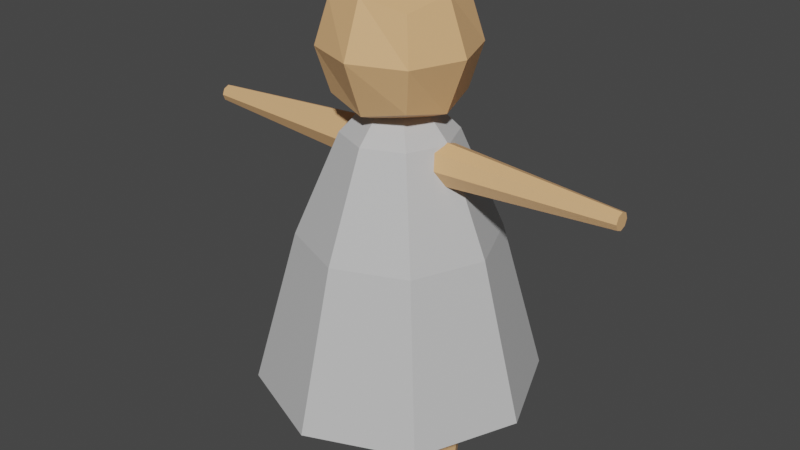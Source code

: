 # Source: CloakPerson.blend  (saved by Blender 2.91.10; exported with 4.5.12 LTS)
import bpy
from mathutils import Matrix  # noqa: F401  (used for matrix-valued properties, if any)

bpy.ops.wm.read_factory_settings(use_empty=True)
scene = bpy.context.scene
scene.name = 'Scene'

# ---- collections
col_collection = bpy.data.collections.new('Collection'); scene.collection.children.link(col_collection)

# ---- materials (node trees are filled in below, after node groups)
mat_m_head = bpy.data.materials.new('m_head')
mat_m_head.use_transparent_shadow = False
mat_m_torso = bpy.data.materials.new('m_torso')
mat_m_torso.use_transparent_shadow = False
mat_m_left_leg = bpy.data.materials.new('m_left_leg')
mat_m_left_leg.use_transparent_shadow = False
mat_m_right_leg = bpy.data.materials.new('m_right_leg')
mat_m_right_leg.use_transparent_shadow = False
mat_m_left_arm = bpy.data.materials.new('m_left_arm')
mat_m_left_arm.use_transparent_shadow = False
mat_m_right_arm = bpy.data.materials.new('m_right_arm')
mat_m_right_arm.use_transparent_shadow = False

# ---- material node trees
mat_m_head.use_nodes = True; mat_m_head.node_tree.nodes.clear()
_N = mat_m_head.node_tree.nodes; _L = mat_m_head.node_tree.links
n0 = _N.new('ShaderNodeBsdfPrincipled'); n0.name = 'Principled BSDF'; n0.location = (10, 300)
n0.distribution = 'GGX'
n0.subsurface_method = 'BURLEY'
n0.inputs[0].default_value = (0.8, 0.4563, 0.2141, 1.0)
n0.inputs[3].default_value = 1.45
n0.inputs[27].default_value = (0.0, 0.0, 0.0, 1.0)
n0.inputs[28].default_value = 1.0
n1 = _N.new('ShaderNodeOutputMaterial'); n1.name = 'Material Output'; n1.location = (300, 300)
_L.new(n0.outputs[0], n1.inputs[0])
n1.is_active_output = True
mat_m_torso.use_nodes = True; mat_m_torso.node_tree.nodes.clear()
_N = mat_m_torso.node_tree.nodes; _L = mat_m_torso.node_tree.links
n0 = _N.new('ShaderNodeBsdfPrincipled'); n0.name = 'Principled BSDF'; n0.location = (10, 300)
n0.distribution = 'GGX'
n0.subsurface_method = 'BURLEY'
n0.inputs[0].default_value = (0.5705, 0.5705, 0.5705, 1.0)
n0.inputs[3].default_value = 1.45
n0.inputs[27].default_value = (0.0, 0.0, 0.0, 1.0)
n0.inputs[28].default_value = 1.0
n1 = _N.new('ShaderNodeOutputMaterial'); n1.name = 'Material Output'; n1.location = (300, 300)
_L.new(n0.outputs[0], n1.inputs[0])
n1.is_active_output = True
mat_m_left_leg.use_nodes = True; mat_m_left_leg.node_tree.nodes.clear()
_N = mat_m_left_leg.node_tree.nodes; _L = mat_m_left_leg.node_tree.links
n0 = _N.new('ShaderNodeBsdfPrincipled'); n0.name = 'Principled BSDF'; n0.location = (10, 300)
n0.distribution = 'GGX'
n0.subsurface_method = 'BURLEY'
n0.inputs[0].default_value = (0.7991, 0.4564, 0.2159, 1.0)
n0.inputs[3].default_value = 1.45
n0.inputs[27].default_value = (0.0, 0.0, 0.0, 1.0)
n0.inputs[28].default_value = 1.0
n1 = _N.new('ShaderNodeOutputMaterial'); n1.name = 'Material Output'; n1.location = (300, 300)
_L.new(n0.outputs[0], n1.inputs[0])
n1.is_active_output = True
mat_m_right_leg.use_nodes = True; mat_m_right_leg.node_tree.nodes.clear()
_N = mat_m_right_leg.node_tree.nodes; _L = mat_m_right_leg.node_tree.links
n0 = _N.new('ShaderNodeBsdfPrincipled'); n0.name = 'Principled BSDF'; n0.location = (10, 300)
n0.distribution = 'GGX'
n0.subsurface_method = 'BURLEY'
n0.inputs[0].default_value = (0.7991, 0.4564, 0.2159, 1.0)
n0.inputs[3].default_value = 1.45
n0.inputs[27].default_value = (0.0, 0.0, 0.0, 1.0)
n0.inputs[28].default_value = 1.0
n1 = _N.new('ShaderNodeOutputMaterial'); n1.name = 'Material Output'; n1.location = (300, 300)
_L.new(n0.outputs[0], n1.inputs[0])
n1.is_active_output = True
mat_m_left_arm.use_nodes = True; mat_m_left_arm.node_tree.nodes.clear()
_N = mat_m_left_arm.node_tree.nodes; _L = mat_m_left_arm.node_tree.links
n0 = _N.new('ShaderNodeBsdfPrincipled'); n0.name = 'Principled BSDF'; n0.location = (10, 300)
n0.distribution = 'GGX'
n0.subsurface_method = 'BURLEY'
n0.inputs[0].default_value = (0.7991, 0.4564, 0.2159, 1.0)
n0.inputs[3].default_value = 1.45
n0.inputs[27].default_value = (0.0, 0.0, 0.0, 1.0)
n0.inputs[28].default_value = 1.0
n1 = _N.new('ShaderNodeOutputMaterial'); n1.name = 'Material Output'; n1.location = (300, 300)
_L.new(n0.outputs[0], n1.inputs[0])
n1.is_active_output = True
mat_m_right_arm.use_nodes = True; mat_m_right_arm.node_tree.nodes.clear()
_N = mat_m_right_arm.node_tree.nodes; _L = mat_m_right_arm.node_tree.links
n0 = _N.new('ShaderNodeBsdfPrincipled'); n0.name = 'Principled BSDF'; n0.location = (10, 300)
n0.distribution = 'GGX'
n0.subsurface_method = 'BURLEY'
n0.inputs[0].default_value = (0.7991, 0.4564, 0.2159, 1.0)
n0.inputs[3].default_value = 1.45
n0.inputs[27].default_value = (0.0, 0.0, 0.0, 1.0)
n0.inputs[28].default_value = 1.0
n1 = _N.new('ShaderNodeOutputMaterial'); n1.name = 'Material Output'; n1.location = (300, 300)
_L.new(n0.outputs[0], n1.inputs[0])
n1.is_active_output = True

# ---- world
world_world = bpy.data.worlds.new('World'); scene.world = world_world
world_world.use_nodes = True; world_world.node_tree.nodes.clear()
_N = world_world.node_tree.nodes; _L = world_world.node_tree.links
n0 = _N.new('ShaderNodeOutputWorld'); n0.name = 'World Output'; n0.location = (300, 300)
n1 = _N.new('ShaderNodeBackground'); n1.name = 'Background'; n1.location = (10, 300)
n1.inputs[0].default_value = (0.05088, 0.05088, 0.05088, 1.0)
_L.new(n1.outputs[0], n0.inputs[0])
n0.is_active_output = True
world_world.color = (0.05088, 0.05088, 0.05088)
world_world.use_sun_shadow = False
world_world.sun_shadow_jitter_overblur = 0.0

# ---- meshes
me_cube = bpy.data.meshes.new('Cube')
me_cube.from_pydata([(-0.03125, -0.03125, 0.1116), (-0.03125, -0.03125, 0.1741), (-0.03125, 0.03125, 0.1116), (-0.03125, 0.03125, 0.1741), (0.03125, -0.03125, 0.1116), (0.03125, -0.03125, 0.1741), (0.03125, 0.03125, 0.1116), (0.03125, 0.03125, 0.1741), (-0.0381, -1.164e-10, 0.1048), (-0.0381, -0.0381, 0.1429), (-0.0381, -5.821e-10, 0.181), (-0.0381, 0.0381, 0.1429), (9.895e-10, 0.0381, 0.1048), (-3.492e-10, 0.0381, 0.181), (0.0381, 0.0381, 0.1429), (0.0381, -1.048e-09, 0.1048), (0.0381, -3.492e-10, 0.181), (0.0381, -0.0381, 0.1429), (-7.567e-10, -0.0381, 0.1048), (-5.821e-11, -0.0381, 0.181), (-0.05247, -9.313e-10, 0.1429), (5.821e-10, 0.05247, 0.1429), (0.05247, -9.313e-10, 0.1429), (-5.821e-10, -0.05247, 0.1429), (0.0, -4.657e-10, 0.09039), (-5.821e-11, -1.048e-09, 0.1953), (9.49e-10, 0.08005, -0.04659), (-2.936e-10, 0.0218, 0.1032), (0.0566, 0.0566, -0.04659), (0.01541, 0.01541, 0.1032), (0.08005, -4.075e-09, -0.04659), (0.0218, -1.513e-09, 0.1032), (0.0566, -0.0566, -0.04659), (0.01541, -0.01541, 0.1032), (-6.201e-09, -0.08005, -0.04659), (-2.323e-09, -0.0218, 0.1032), (-0.0566, -0.0566, -0.04659), (-0.01541, -0.01541, 0.1032), (-0.08005, 1.513e-09, -0.04659), (-0.0218, 5.821e-10, 0.1032), (-0.0566, 0.0566, -0.04659), (-0.01541, 0.01541, 0.1032), (0.02828, 0.02828, 0.08451), (0.0, 0.04, 0.08451), (0.04, -1.746e-09, 0.08451), (0.02828, -0.02828, 0.08451), (-3.497e-09, -0.04, 0.08451), (-0.02828, -0.02828, 0.08451), (-0.04, 4.657e-10, 0.08451), (-0.02828, 0.02828, 0.08451), (0.0, 0.1025, -0.102), (0.07248, 0.07248, -0.102), (0.1025, -4.54e-09, -0.102), (0.07248, -0.07248, -0.102), (-8.961e-09, -0.1025, -0.102), (-0.07248, -0.07248, -0.102), (-0.1025, 1.164e-09, -0.102), (-0.07248, 0.07248, -0.102), (0.0, 0.07125, 0.01179), (0.05038, 0.05038, 0.01179), (0.07125, -3.143e-09, 0.01179), (0.05038, -0.05038, 0.01179), (-6.229e-09, -0.07125, 0.01179), (-0.05038, -0.05038, 0.01179), (-0.07125, 8.149e-10, 0.01179), (-0.05038, 0.05038, 0.01179), (0.04107, -0.02078, -0.04006), (0.04107, -0.008109, -0.1788), (0.05577, -0.01469, -0.04006), (0.04681, -0.005734, -0.1788), (0.06185, -9.534e-09, -0.04006), (0.04918, 1.086e-08, -0.1788), (0.05577, 0.01469, -0.04006), (0.04681, 0.005734, -0.1788), (0.04107, 0.02078, -0.04006), (0.04107, 0.008109, -0.1788), (0.02638, 0.01469, -0.04006), (0.03534, 0.005734, -0.1788), (0.0203, -1.067e-08, -0.04006), (0.03297, 1.029e-08, -0.1788), (0.02638, -0.01469, -0.04006), (0.03534, -0.005734, -0.1788), (0.04107, -0.01444, -0.1095), (0.05129, -0.01021, -0.1095), (0.05552, 7.552e-10, -0.1095), (0.05129, 0.01021, -0.1095), (0.04107, 0.01444, -0.1095), (0.03086, 0.01021, -0.1095), (0.02663, -1.263e-15, -0.1095), (0.03086, -0.01021, -0.1095), (-0.04107, -0.02078, -0.04006), (-0.04107, -0.008109, -0.1788), (-0.05577, -0.01469, -0.04006), (-0.04681, -0.005734, -0.1788), (-0.06185, -9.534e-09, -0.04006), (-0.04918, 1.086e-08, -0.1788), (-0.05577, 0.01469, -0.04006), (-0.04681, 0.005734, -0.1788), (-0.04107, 0.02078, -0.04006), (-0.04107, 0.008109, -0.1788), (-0.02638, 0.01469, -0.04006), (-0.03534, 0.005734, -0.1788), (-0.0203, -1.067e-08, -0.04006), (-0.03297, 1.029e-08, -0.1788), (-0.02638, -0.01469, -0.04006), (-0.03534, -0.005734, -0.1788), (-0.04107, -0.01444, -0.1095), (-0.05129, -0.01021, -0.1095), (-0.05552, 7.552e-10, -0.1095), (-0.05129, 0.01021, -0.1095), (-0.04107, 0.01444, -0.1095), (-0.03086, 0.01021, -0.1095), (-0.02663, -1.263e-15, -0.1095), (-0.03086, -0.01021, -0.1095), (0.03127, 0.01544, 0.07089), (0.165, 0.006024, 0.07089), (0.03127, 0.01091, 0.05997), (0.165, 0.00426, 0.06663), (0.03127, 1.536e-08, 0.05545), (0.165, 1.593e-08, 0.06486), (0.03127, -0.01091, 0.05997), (0.165, -0.004259, 0.06663), (0.03127, -0.01544, 0.07089), (0.165, -0.006024, 0.07089), (0.03127, -0.01091, 0.0818), (0.165, -0.004259, 0.07515), (0.03127, 1.621e-08, 0.08632), (0.165, 1.607e-08, 0.07691), (0.03127, 0.01091, 0.0818), (0.165, 0.004259, 0.07515), (0.09813, 0.01073, 0.07089), (0.09813, 0.007587, 0.0633), (0.09813, 1.55e-08, 0.06016), (0.09813, -0.007587, 0.0633), (0.09813, -0.01073, 0.07089), (0.09813, -0.007587, 0.07847), (0.09813, 1.621e-08, 0.08162), (0.09813, 0.007587, 0.07847), (-0.03127, 0.01544, 0.07089), (-0.165, 0.006024, 0.07089), (-0.03127, 0.01091, 0.05997), (-0.165, 0.00426, 0.06663), (-0.03127, 9.519e-09, 0.05545), (-0.165, 2.177e-08, 0.06486), (-0.03127, -0.01091, 0.05997), (-0.165, -0.004259, 0.06663), (-0.03127, -0.01544, 0.07089), (-0.165, -0.006024, 0.07089), (-0.03127, -0.01091, 0.0818), (-0.165, -0.004259, 0.07515), (-0.03127, 1.036e-08, 0.08632), (-0.165, 2.191e-08, 0.07691), (-0.03127, 0.01091, 0.0818), (-0.165, 0.00426, 0.07515), (-0.09813, 0.01073, 0.07089), (-0.09813, 0.007587, 0.0633), (-0.09813, 1.55e-08, 0.06016), (-0.09813, -0.007587, 0.0633), (-0.09813, -0.01073, 0.07089), (-0.09813, -0.007587, 0.07847), (-0.09813, 1.621e-08, 0.08162), (-0.09813, 0.007587, 0.07847)], [], [(0, 9, 20, 8), (9, 1, 10, 20), (20, 10, 3, 11), (8, 20, 11, 2), (2, 11, 21, 12), (11, 3, 13, 21), (21, 13, 7, 14), (12, 21, 14, 6), (6, 14, 22, 15), (14, 7, 16, 22), (22, 16, 5, 17), (15, 22, 17, 4), (4, 17, 23, 18), (17, 5, 19, 23), (23, 19, 1, 9), (18, 23, 9, 0), (2, 12, 24, 8), (12, 6, 15, 24), (24, 15, 4, 18), (8, 24, 18, 0), (7, 13, 25, 16), (13, 3, 10, 25), (25, 10, 1, 19), (16, 25, 19, 5), (58, 43, 42, 59), (59, 42, 44, 60), (60, 44, 45, 61), (61, 45, 46, 62), (62, 46, 47, 63), (63, 47, 48, 64), (29, 27, 41, 39, 37, 35, 33, 31), (64, 48, 49, 65), (65, 49, 43, 58), (26, 28, 30, 32, 34, 36, 38, 40), (27, 29, 42, 43), (29, 31, 44, 42), (31, 33, 45, 44), (33, 35, 46, 45), (35, 37, 47, 46), (37, 39, 48, 47), (39, 41, 49, 48), (41, 27, 43, 49), (28, 26, 50, 51), (30, 28, 51, 52), (32, 30, 52, 53), (34, 32, 53, 54), (36, 34, 54, 55), (38, 36, 55, 56), (40, 38, 56, 57), (26, 40, 57, 50), (57, 65, 58, 50), (56, 64, 65, 57), (55, 63, 64, 56), (54, 62, 63, 55), (53, 61, 62, 54), (52, 60, 61, 53), (51, 59, 60, 52), (50, 58, 59, 51), (82, 67, 69, 83), (83, 69, 71, 84), (84, 71, 73, 85), (85, 73, 75, 86), (86, 75, 77, 87), (87, 77, 79, 88), (69, 67, 81, 79, 77, 75, 73, 71), (88, 79, 81, 89), (89, 81, 67, 82), (80, 89, 82, 66), (78, 88, 89, 80), (76, 87, 88, 78), (74, 86, 87, 76), (72, 85, 86, 74), (70, 84, 85, 72), (68, 83, 84, 70), (66, 82, 83, 68), (106, 107, 93, 91), (107, 108, 95, 93), (108, 109, 97, 95), (109, 110, 99, 97), (110, 111, 101, 99), (111, 112, 103, 101), (93, 95, 97, 99, 101, 103, 105, 91), (112, 113, 105, 103), (113, 106, 91, 105), (104, 90, 106, 113), (102, 104, 113, 112), (100, 102, 112, 111), (98, 100, 111, 110), (96, 98, 110, 109), (94, 96, 109, 108), (92, 94, 108, 107), (90, 92, 107, 106), (130, 115, 117, 131), (131, 117, 119, 132), (132, 119, 121, 133), (133, 121, 123, 134), (134, 123, 125, 135), (135, 125, 127, 136), (117, 115, 129, 127, 125, 123, 121, 119), (136, 127, 129, 137), (137, 129, 115, 130), (114, 116, 118, 120, 122, 124, 126, 128), (128, 137, 130, 114), (126, 136, 137, 128), (124, 135, 136, 126), (122, 134, 135, 124), (120, 133, 134, 122), (118, 132, 133, 120), (116, 131, 132, 118), (114, 130, 131, 116), (154, 155, 141, 139), (155, 156, 143, 141), (156, 157, 145, 143), (157, 158, 147, 145), (158, 159, 149, 147), (159, 160, 151, 149), (141, 143, 145, 147, 149, 151, 153, 139), (160, 161, 153, 151), (161, 154, 139, 153), (138, 140, 142, 144, 146, 148, 150, 152), (152, 138, 154, 161), (150, 152, 161, 160), (148, 150, 160, 159), (146, 148, 159, 158), (144, 146, 158, 157), (142, 144, 157, 156), (140, 142, 156, 155), (138, 140, 155, 154)])
me_cube.polygons.foreach_set('material_index', [0, 0, 0, 0, 0, 0, 0, 0, 0, 0, 0, 0, 0, 0, 0, 0, 0, 0, 0, 0, 0, 0, 0, 0, 1, 1, 1, 1, 1, 1, 1, 1, 1, 1, 1, 1, 1, 1, 1, 1, 1, 1, 1, 1, 1, 1, 1, 1, 1, 1, 1, 1, 1, 1, 1, 1, 1, 1, 2, 2, 2, 2, 2, 2, 2, 2, 2, 2, 2, 2, 2, 2, 2, 2, 2, 3, 3, 3, 3, 3, 3, 3, 3, 3, 3, 3, 3, 3, 3, 3, 3, 3, 4, 4, 4, 4, 4, 4, 4, 4, 4, 4, 4, 4, 4, 4, 4, 4, 4, 4, 5, 5, 5, 5, 5, 5, 5, 5, 5, 5, 5, 5, 5, 5, 5, 5, 5, 5])
_uv = me_cube.uv_layers.new(name='UVMap')
_uv.uv.foreach_set('vector', [0.375, 0.0, 0.5, 0.0, 0.5, 0.125, 0.375, 0.125, 0.5, 0.0, 0.625, 0.0, 0.625, 0.125, 0.5, 0.125, 0.5, 0.125, 0.625, 0.125, 0.625, 0.25, 0.5, 0.25, 0.375, 0.125, 0.5, 0.125, 0.5, 0.25, 0.375, 0.25, 0.375, 0.25, 0.5, 0.25, 0.5, 0.3733, 0.3698, 0.3698, 0.5, 0.25, 0.625, 0.25, 0.6302, 0.3698, 0.5, 0.3733, 0.5, 0.3733, 0.6302, 0.3698, 0.6667, 0.4583, 0.5, 0.4931, 0.3698, 0.3698, 0.5, 0.3733, 0.5, 0.4931, 0.3333, 0.4583, 0.3333, 0.4583, 0.5, 0.4931, 0.5, 0.625, 0.3681, 0.625, 0.5, 0.4931, 0.6667, 0.4583, 0.6319, 0.625, 0.5, 0.625, 0.5, 0.625, 0.6319, 0.625, 0.6667, 0.7917, 0.5, 0.7569, 0.3681, 0.625, 0.5, 0.625, 0.5, 0.7569, 0.3333, 0.7917, 0.3333, 0.7917, 0.5, 0.7569, 0.5, 0.8767, 0.3698, 0.8802, 0.5, 0.7569, 0.6667, 0.7917, 0.6302, 0.8802, 0.5, 0.8767, 0.5, 0.8767, 0.6302, 0.8802, 0.625, 1.0, 0.5, 1.0, 0.3698, 0.8802, 0.5, 0.8767, 0.5, 1.0, 0.375, 1.0, 0.125, 0.5, 0.2448, 0.4948, 0.2483, 0.625, 0.125, 0.625, 0.2448, 0.4948, 0.3333, 0.4583, 0.3681, 0.625, 0.2483, 0.625, 0.2483, 0.625, 0.3681, 0.625, 0.3333, 0.7917, 0.2448, 0.7552, 0.125, 0.625, 0.2483, 0.625, 0.2448, 0.7552, 0.125, 0.75, 0.6667, 0.4583, 0.7552, 0.4948, 0.7517, 0.625, 0.6319, 0.625, 0.7552, 0.4948, 0.875, 0.5, 0.875, 0.625, 0.7517, 0.625, 0.7517, 0.625, 0.875, 0.625, 0.875, 0.75, 0.7552, 0.7552, 0.6319, 0.625, 0.7517, 0.625, 0.7552, 0.7552, 0.6667, 0.7917, 1.0, 0.75, 1.0, 1.0, 0.875, 1.0, 0.875, 0.75, 0.875, 0.75, 0.875, 1.0, 0.75, 1.0, 0.75, 0.75, 0.75, 0.75, 0.75, 1.0, 0.625, 1.0, 0.625, 0.75, 0.625, 0.75, 0.625, 1.0, 0.5, 1.0, 0.5, 0.75, 0.5, 0.75, 0.5, 1.0, 0.375, 1.0, 0.375, 0.75, 0.375, 0.75, 0.375, 1.0, 0.25, 1.0, 0.25, 0.75, 0.3425, 0.3425, 0.25, 0.3808, 0.1575, 0.3425, 0.1192, 0.25, 0.1575, 0.1575, 0.25, 0.1192, 0.3425, 0.1575, 0.3808, 0.25, 0.25, 0.75, 0.25, 1.0, 0.125, 1.0, 0.125, 0.75, 0.125, 0.75, 0.125, 1.0, 0.0, 1.0, 0.0, 0.75, 0.75, 0.4374, 0.8825, 0.3825, 0.9374, 0.25, 0.8825, 0.1175, 0.75, 0.06256, 0.6175, 0.1175, 0.5626, 0.25, 0.6175, 0.3825, 0.25, 0.3808, 0.3425, 0.3425, 0.4197, 0.4197, 0.25, 0.49, 0.3425, 0.3425, 0.3808, 0.25, 0.49, 0.25, 0.4197, 0.4197, 0.3808, 0.25, 0.3425, 0.1575, 0.4197, 0.08029, 0.49, 0.25, 0.3425, 0.1575, 0.25, 0.1192, 0.25, 0.01, 0.4197, 0.08029, 0.25, 0.1192, 0.1575, 0.1575, 0.08029, 0.08029, 0.25, 0.01, 0.1575, 0.1575, 0.1192, 0.25, 0.01, 0.25, 0.08029, 0.08029, 0.1192, 0.25, 0.1575, 0.3425, 0.08029, 0.4197, 0.01, 0.25, 0.1575, 0.3425, 0.25, 0.3808, 0.25, 0.49, 0.08029, 0.4197, 0.8825, 0.3825, 0.75, 0.4374, 0.75, 0.49, 0.9197, 0.4197, 0.9374, 0.25, 0.8825, 0.3825, 0.9197, 0.4197, 0.99, 0.25, 0.8825, 0.1175, 0.9374, 0.25, 0.99, 0.25, 0.9197, 0.08029, 0.75, 0.06256, 0.8825, 0.1175, 0.9197, 0.08029, 0.75, 0.01, 0.6175, 0.1175, 0.75, 0.06256, 0.75, 0.01, 0.5803, 0.08029, 0.5626, 0.25, 0.6175, 0.1175, 0.5803, 0.08029, 0.51, 0.25, 0.6175, 0.3825, 0.5626, 0.25, 0.51, 0.25, 0.5803, 0.4197, 0.75, 0.4374, 0.6175, 0.3825, 0.5803, 0.4197, 0.75, 0.49, 0.125, 0.5, 0.125, 0.75, 0.0, 0.75, 0.0, 0.5, 0.25, 0.5, 0.25, 0.75, 0.125, 0.75, 0.125, 0.5, 0.375, 0.5, 0.375, 0.75, 0.25, 0.75, 0.25, 0.5, 0.5, 0.5, 0.5, 0.75, 0.375, 0.75, 0.375, 0.5, 0.625, 0.5, 0.625, 0.75, 0.5, 0.75, 0.5, 0.5, 0.75, 0.5, 0.75, 0.75, 0.625, 0.75, 0.625, 0.5, 0.875, 0.5, 0.875, 0.75, 0.75, 0.75, 0.75, 0.5, 1.0, 0.5, 1.0, 0.75, 0.875, 0.75, 0.875, 0.5, 1.0, 0.75, 1.0, 1.0, 0.875, 1.0, 0.875, 0.75, 0.875, 0.75, 0.875, 1.0, 0.75, 1.0, 0.75, 0.75, 0.75, 0.75, 0.75, 1.0, 0.625, 1.0, 0.625, 0.75, 0.625, 0.75, 0.625, 1.0, 0.5, 1.0, 0.5, 0.75, 0.5, 0.75, 0.5, 1.0, 0.375, 1.0, 0.375, 0.75, 0.375, 0.75, 0.375, 1.0, 0.25, 1.0, 0.25, 0.75, 0.4197, 0.4197, 0.25, 0.49, 0.08029, 0.4197, 0.01, 0.25, 0.08029, 0.08029, 0.25, 0.01, 0.4197, 0.08029, 0.49, 0.25, 0.25, 0.75, 0.25, 1.0, 0.125, 1.0, 0.125, 0.75, 0.125, 0.75, 0.125, 1.0, 0.0, 1.0, 0.0, 0.75, 0.125, 0.5, 0.125, 0.75, 0.0, 0.75, 0.0, 0.5, 0.25, 0.5, 0.25, 0.75, 0.125, 0.75, 0.125, 0.5, 0.375, 0.5, 0.375, 0.75, 0.25, 0.75, 0.25, 0.5, 0.5, 0.5, 0.5, 0.75, 0.375, 0.75, 0.375, 0.5, 0.625, 0.5, 0.625, 0.75, 0.5, 0.75, 0.5, 0.5, 0.75, 0.5, 0.75, 0.75, 0.625, 0.75, 0.625, 0.5, 0.875, 0.5, 0.875, 0.75, 0.75, 0.75, 0.75, 0.5, 1.0, 0.5, 1.0, 0.75, 0.875, 0.75, 0.875, 0.5, 1.0, 0.75, 0.875, 0.75, 0.875, 1.0, 1.0, 1.0, 0.875, 0.75, 0.75, 0.75, 0.75, 1.0, 0.875, 1.0, 0.75, 0.75, 0.625, 0.75, 0.625, 1.0, 0.75, 1.0, 0.625, 0.75, 0.5, 0.75, 0.5, 1.0, 0.625, 1.0, 0.5, 0.75, 0.375, 0.75, 0.375, 1.0, 0.5, 1.0, 0.375, 0.75, 0.25, 0.75, 0.25, 1.0, 0.375, 1.0, 0.4197, 0.4197, 0.49, 0.25, 0.4197, 0.08029, 0.25, 0.01, 0.08029, 0.08029, 0.01, 0.25, 0.08029, 0.4197, 0.25, 0.49, 0.25, 0.75, 0.125, 0.75, 0.125, 1.0, 0.25, 1.0, 0.125, 0.75, 0.0, 0.75, 0.0, 1.0, 0.125, 1.0, 0.125, 0.5, 0.0, 0.5, 0.0, 0.75, 0.125, 0.75, 0.25, 0.5, 0.125, 0.5, 0.125, 0.75, 0.25, 0.75, 0.375, 0.5, 0.25, 0.5, 0.25, 0.75, 0.375, 0.75, 0.5, 0.5, 0.375, 0.5, 0.375, 0.75, 0.5, 0.75, 0.625, 0.5, 0.5, 0.5, 0.5, 0.75, 0.625, 0.75, 0.75, 0.5, 0.625, 0.5, 0.625, 0.75, 0.75, 0.75, 0.875, 0.5, 0.75, 0.5, 0.75, 0.75, 0.875, 0.75, 1.0, 0.5, 0.875, 0.5, 0.875, 0.75, 1.0, 0.75, 1.0, 0.75, 1.0, 1.0, 0.875, 1.0, 0.875, 0.75, 0.875, 0.75, 0.875, 1.0, 0.75, 1.0, 0.75, 0.75, 0.75, 0.75, 0.75, 1.0, 0.625, 1.0, 0.625, 0.75, 0.625, 0.75, 0.625, 1.0, 0.5, 1.0, 0.5, 0.75, 0.5, 0.75, 0.5, 1.0, 0.375, 1.0, 0.375, 0.75, 0.375, 0.75, 0.375, 1.0, 0.25, 1.0, 0.25, 0.75, 0.4197, 0.4197, 0.25, 0.49, 0.08029, 0.4197, 0.01, 0.25, 0.08029, 0.08029, 0.25, 0.01, 0.4197, 0.08029, 0.49, 0.25, 0.25, 0.75, 0.25, 1.0, 0.125, 1.0, 0.125, 0.75, 0.125, 0.75, 0.125, 1.0, 0.0, 1.0, 0.0, 0.75, 0.75, 0.49, 0.9197, 0.4197, 0.99, 0.25, 0.9197, 0.08029, 0.75, 0.01, 0.5803, 0.08029, 0.51, 0.25, 0.5803, 0.4197, 0.125, 0.5, 0.125, 0.75, 0.0, 0.75, 0.0, 0.5, 0.25, 0.5, 0.25, 0.75, 0.125, 0.75, 0.125, 0.5, 0.375, 0.5, 0.375, 0.75, 0.25, 0.75, 0.25, 0.5, 0.5, 0.5, 0.5, 0.75, 0.375, 0.75, 0.375, 0.5, 0.625, 0.5, 0.625, 0.75, 0.5, 0.75, 0.5, 0.5, 0.75, 0.5, 0.75, 0.75, 0.625, 0.75, 0.625, 0.5, 0.875, 0.5, 0.875, 0.75, 0.75, 0.75, 0.75, 0.5, 1.0, 0.5, 1.0, 0.75, 0.875, 0.75, 0.875, 0.5, 1.0, 0.75, 0.875, 0.75, 0.875, 1.0, 1.0, 1.0, 0.875, 0.75, 0.75, 0.75, 0.75, 1.0, 0.875, 1.0, 0.75, 0.75, 0.625, 0.75, 0.625, 1.0, 0.75, 1.0, 0.625, 0.75, 0.5, 0.75, 0.5, 1.0, 0.625, 1.0, 0.5, 0.75, 0.375, 0.75, 0.375, 1.0, 0.5, 1.0, 0.375, 0.75, 0.25, 0.75, 0.25, 1.0, 0.375, 1.0, 0.4197, 0.4197, 0.49, 0.25, 0.4197, 0.08029, 0.25, 0.01, 0.08029, 0.08029, 0.01, 0.25, 0.08029, 0.4197, 0.25, 0.49, 0.25, 0.75, 0.125, 0.75, 0.125, 1.0, 0.25, 1.0, 0.125, 0.75, 0.0, 0.75, 0.0, 1.0, 0.125, 1.0, 0.75, 0.49, 0.9197, 0.4197, 0.99, 0.25, 0.9197, 0.08029, 0.75, 0.01, 0.5803, 0.08029, 0.51, 0.25, 0.5803, 0.4197, 0.125, 0.5, 0.0, 0.5, 0.0, 0.75, 0.125, 0.75, 0.25, 0.5, 0.125, 0.5, 0.125, 0.75, 0.25, 0.75, 0.375, 0.5, 0.25, 0.5, 0.25, 0.75, 0.375, 0.75, 0.5, 0.5, 0.375, 0.5, 0.375, 0.75, 0.5, 0.75, 0.625, 0.5, 0.5, 0.5, 0.5, 0.75, 0.625, 0.75, 0.75, 0.5, 0.625, 0.5, 0.625, 0.75, 0.75, 0.75, 0.875, 0.5, 0.75, 0.5, 0.75, 0.75, 0.875, 0.75, 1.0, 0.5, 0.875, 0.5, 0.875, 0.75, 1.0, 0.75])
me_cube.materials.append(mat_m_head)
me_cube.materials.append(mat_m_torso)
me_cube.materials.append(mat_m_left_leg)
me_cube.materials.append(mat_m_right_leg)
me_cube.materials.append(mat_m_left_arm)
me_cube.materials.append(mat_m_right_arm)
me_cube.use_remesh_fix_poles = True
me_cube.use_remesh_preserve_attributes = False
me_cube.use_mirror_vertex_groups = False
me_cube.use_paint_bone_selection = False
me_cube.use_paint_mask = True
me_cube.update()
arm_armature = bpy.data.armatures.new('Armature')  # bones are not reproduced

# ---- objects
ob_person = bpy.data.objects.new('Person', me_cube)
ob_armature = bpy.data.objects.new('Armature', arm_armature)

# ---- transforms, parenting, visibility, modifiers, constraints
ob_person.parent = ob_armature
ob_person.matrix_parent_inverse = Matrix(((0.794, -0.0, 0.0, -0.0), (-0.0, 5.995e-08, 0.794, 0.002057), (0.0, -0.794, 5.995e-08, 1.553e-10), (0.0, 0.0, -0.0, 1.0)))
ob_person.location = (0.0, -0.007547, -0.01633)
ob_person.scale = (4.812, 4.812, 4.812)
ob_person.lineart.crease_threshold = 0.0
_vg = ob_person.vertex_groups.new(name='torso')
for _i, _w in zip([26, 27, 28, 29, 30, 31, 32, 33, 34, 35, 36, 37, 38, 39, 40, 41, 42, 43, 44, 45, 46, 47, 48, 49, 50, 51, 52, 53, 54, 55, 56, 57, 58, 59, 60, 61, 62, 63, 64, 65, 90, 91, 92, 93, 94, 95, 96, 97, 98, 99, 100, 101, 102, 103, 104, 105, 106, 107, 108, 109, 110, 111, 112, 113, 114, 118, 122, 124, 126, 128, 130, 131, 132, 133, 134, 135, 136, 137, 138, 139, 140, 141, 142, 143, 144, 145, 146, 147, 148, 149, 150, 151, 152, 153, 154, 155, 156, 157, 158, 159, 160, 161], [0.4789, 0.8584, 0.5986, 0.7901, 0.6343, 0.7749, 0.6008, 0.7805, 0.4847, 0.8379, 0.305, 0.7764, 0.255, 0.7733, 0.2942, 0.7915, 0.2092, 0.6782, 0.06497, 0.2505, 0.6641, 0.2259, 0.06145, 0.2267, 0.5501, 0.6474, 0.6744, 0.6488, 0.5542, 0.327, 0.2458, 0.3116, 0.8561, 0.8429, 0.8327, 0.8412, 0.8497, 0.7886, 0.7635, 0.7929, 0.001918, 1.311e-07, 0.0002206, 2.152e-08, 0.003521, 0.0, 0.002794, 3.455e-09, 0.001419, 1.26e-07, 0.001375, 4.171e-09, 2.691e-05, 0.0, 0.0004313, 9.842e-07, 0.0001394, 1.854e-06, 2.737e-08, 4.161e-07, 0.0002432, 0.000306, 1.328e-05, 0.0008129, 0.3696, 0.3835, 0.4402, 0.4118, 0.4081, 0.3626, 0.3967, 0.4403, 0.4281, 0.4408, 0.4273, 0.3088, 0.3043, 0.4244, 0.4517, 7.576e-05, 0.4435, 7.674e-05, 0.4777, 4.519e-07, 0.4426, 2.373e-05, 0.4436, 2.55e-07, 0.4703, 3.166e-07, 0.4441, 9.321e-07, 0.4567, 0.0107, 0.3652, 0.4406, 0.4445, 0.442, 0.4396, 0.3987, 0.4327, 0.3579]): _vg.add([_i], _w, 'REPLACE')
_vg = ob_person.vertex_groups.new(name='head')
for _i, _w in zip([0, 1, 2, 3, 4, 5, 6, 7, 8, 9, 10, 11, 12, 13, 14, 15, 16, 17, 18, 19, 20, 21, 22, 23, 24, 25, 27, 29, 31, 33, 35, 36, 37, 38, 39, 41, 42, 43, 44, 45, 46, 47, 48, 49, 67, 69, 71, 81, 82, 83, 84, 89, 90, 91, 92, 93, 95, 100, 102, 103, 104, 105, 106, 107, 112, 113, 148], [1.0, 1.0, 1.0, 1.0, 1.0, 1.0, 1.0, 1.0, 1.0, 1.0, 1.0, 1.0, 1.0, 1.0, 1.0, 1.0, 1.0, 1.0, 0.9189, 1.0, 1.0, 1.0, 1.0, 1.0, 1.0, 1.0, 0.5743, 0.5755, 0.5755, 0.5754, 0.5746, 0.0, 0.5756, 0.0, 0.5746, 0.5728, 0.5731, 0.5678, 0.5575, 0.5569, 0.5753, 0.5695, 0.5454, 0.5394, 0.0, 0.0, 0.0, 0.0, 0.0, 0.0, 0.0, 0.0, 0.0, 0.0, 0.0, 0.0, 0.0, 0.0, 0.0, 0.0, 0.0, 0.0, 0.0, 0.0, 0.0, 0.0, 0.0]): _vg.add([_i], _w, 'REPLACE')
_vg = ob_person.vertex_groups.new(name='l_bicep')
for _i, _w in zip([4, 6, 12, 14, 15, 17, 22, 24, 26, 27, 28, 29, 30, 31, 32, 33, 34, 35, 36, 37, 38, 40, 41, 42, 43, 44, 45, 46, 47, 49, 50, 51, 52, 53, 54, 55, 56, 57, 58, 59, 60, 61, 62, 63, 64, 65, 66, 67, 68, 69, 70, 71, 72, 73, 74, 75, 76, 77, 78, 79, 80, 81, 82, 83, 84, 85, 86, 87, 88, 89, 90, 91, 92, 93, 94, 95, 96, 97, 98, 99, 100, 101, 102, 103, 104, 105, 106, 107, 108, 109, 110, 111, 112, 113, 114, 116, 118, 120, 122, 124, 126, 128, 130, 131, 132, 133, 134, 135, 136, 137, 142, 144, 156, 157], [0.02465, 6.274e-06, 0.0, 0.0, 3.144e-07, 0.0, 0.0, 0.0009995, 3.998e-19, 0.0009295, 4.207e-27, 0.005502, 2.589e-26, 0.2502, 1.413e-35, 0.007308, 0.0, 0.002411, 0.0, 0.01761, 0.0, 0.0, 0.009833, 0.00174, 1.827e-05, 0.996, 0.01125, 0.001137, 0.01055, 0.008331, 1.504e-16, 3.212e-18, 9.359e-27, 1.32e-26, 2.011e-27, 1.222e-25, 0.0, 0.0, 2.241e-08, 3.008e-13, 5.645e-16, 4.365e-15, 3.14e-19, 0.0, 0.0, 0.0, 0.0, 0.0, 0.0, 0.0, 0.0, 0.0, 0.0, 0.0, 0.0, 0.0, 0.0, 0.0, 0.0, 0.0, 0.0, 0.0, 0.0, 0.0, 0.0, 0.0, 0.0, 0.0, 0.0, 0.0, 0.0, 0.0, 0.0, 0.0, 0.0, 0.0, 0.0, 0.0, 0.0, 0.0, 0.0, 0.0, 0.0, 0.0, 0.0, 0.0, 0.0, 0.0, 0.0, 0.0, 0.0, 0.0, 0.0, 0.0, 0.9931, 0.9927, 0.9946, 0.9901, 0.9936, 0.9928, 0.9891, 0.9914, 0.9516, 0.9489, 0.9077, 0.6454, 0.9766, 0.9819, 0.9856, 0.993, 0.0, 0.0, 0.0, 0.0]): _vg.add([_i], _w, 'REPLACE')
_vg = ob_person.vertex_groups.new(name='l_forearm')
for _i, _w in zip([115, 117, 118, 119, 120, 121, 122, 123, 124, 125, 127, 129, 130, 131, 132, 133, 134, 135, 136, 137], [0.9999, 0.9999, 0.001146, 0.9999, 0.0073, 0.9999, 0.004842, 0.9999, 0.0006125, 0.9999, 0.9999, 0.9999, 0.994, 0.9928, 0.9914, 0.9906, 0.9907, 0.9917, 0.9931, 0.9942]): _vg.add([_i], _w, 'REPLACE')
_vg = ob_person.vertex_groups.new(name='r_bicep')
for _i, _w in zip([0, 2, 8, 9, 11, 20, 26, 27, 28, 29, 30, 32, 33, 34, 35, 36, 37, 38, 39, 40, 41, 42, 43, 45, 46, 47, 48, 49, 50, 51, 52, 53, 54, 55, 56, 57, 58, 59, 60, 61, 62, 63, 64, 65, 66, 67, 68, 69, 70, 71, 72, 73, 74, 75, 76, 77, 78, 79, 80, 81, 82, 83, 84, 85, 86, 87, 88, 89, 90, 91, 92, 93, 94, 95, 96, 97, 98, 99, 100, 101, 102, 103, 104, 105, 106, 107, 108, 109, 110, 111, 112, 113, 114, 116, 138, 139, 140, 141, 142, 143, 144, 145, 146, 147, 148, 149, 150, 151, 152, 153, 154, 155, 156, 157, 158, 159, 160, 161], [0.000255, 0.001871, 0.001135, 0.0, 0.0, 0.0008531, 1.912e-13, 1.142e-06, 5.05e-17, 0.008745, 6.703e-13, 1.571e-12, 0.02092, 5.531e-07, 0.0003838, 1.111e-12, 0.0001186, 3.984e-07, 0.4512, 1.073e-14, 4.955e-05, 0.004371, 6.059e-05, 0.02134, 0.000117, 0.0, 0.9999, 0.0003836, 2.852e-16, 6.475e-16, 2.184e-10, 3.911e-09, 1.317e-17, 2.691e-09, 2.86e-05, 2.495e-08, 0.0, 1.652e-09, 1.746e-06, 1.621e-06, 3.507e-10, 2.924e-23, 0.0001011, 4.151e-06, 0.0, 0.0, 0.0, 0.0, 0.0, 0.0, 0.0, 0.0, 0.0, 0.0, 0.0, 0.0, 0.0, 0.0, 0.0, 0.0, 0.0, 0.0, 0.0, 0.0, 0.0, 0.0, 0.0, 0.0, 0.0, 0.0, 0.0, 0.0, 0.0, 0.0, 0.0, 0.0, 0.0, 0.0, 0.0, 0.0, 0.0, 0.0, 0.0, 0.0, 0.0, 0.0, 0.0, 0.0, 0.0, 0.0, 0.0, 0.0, 0.0001773, 1.457e-05, 0.9766, 0.2442, 0.9302, 0.2441, 0.8158, 0.2453, 0.707, 0.2458, 0.7933, 0.246, 0.8996, 0.2456, 0.9515, 0.245, 0.9672, 0.2436, 0.9866, 0.9571, 0.9999, 0.9943, 0.9897, 0.9947, 0.993, 0.9997]): _vg.add([_i], _w, 'REPLACE')
_vg = ob_person.vertex_groups.new(name='r_forearm')
for _i, _w in zip([26, 28, 30, 32, 34, 36, 38, 40, 50, 51, 52, 53, 54, 55, 56, 57, 58, 59, 60, 61, 62, 63, 64, 65, 66, 67, 68, 69, 70, 71, 72, 73, 74, 75, 76, 77, 78, 79, 80, 81, 82, 83, 84, 85, 86, 87, 88, 89, 90, 91, 92, 93, 94, 95, 96, 97, 98, 99, 100, 101, 102, 103, 104, 105, 106, 107, 108, 109, 110, 111, 112, 113, 138, 139, 140, 141, 142, 143, 144, 145, 146, 147, 148, 149, 150, 151, 152, 153, 154, 155, 156, 157, 158, 159, 160, 161], [0.0, 0.0, 0.0, 0.0, 4.063e-18, 1.131e-25, 3.569e-37, 9.595e-30, 0.0, 0.0, 0.0, 0.0, 0.0, 8.249e-23, 1.841e-27, 5.288e-28, 0.0, 0.0, 0.0, 0.0, 0.0, 0.0, 0.0, 0.0, 0.0, 0.0, 0.0, 0.0, 0.0, 0.0, 0.0, 0.0, 0.0, 0.0, 0.0, 0.0, 0.0, 0.0, 0.0, 0.0, 0.0, 0.0, 0.0, 0.0, 0.0, 0.0, 0.0, 0.0, 0.0, 0.0, 0.0, 0.0, 3.62e-28, 0.0, 0.0, 0.0, 0.0, 0.0, 0.0, 0.0, 0.0, 0.0, 0.0, 0.0, 0.0, 0.0, 0.0, 0.0, 0.0, 0.0, 0.0, 0.0, 0.01905, 1.0, 0.008186, 1.0, 0.00733, 1.0, 0.00891, 1.0, 0.02022, 1.0, 0.02866, 1.0, 0.0312, 1.0, 0.02802, 1.0, 0.9992, 0.999, 1.0, 0.9983, 0.9649, 0.9951, 0.9977, 0.9783]): _vg.add([_i], _w, 'REPLACE')
_vg = ob_person.vertex_groups.new(name='l_thigh')
for _i, _w in zip([66, 67, 68, 69, 70, 71, 72, 73, 74, 76, 78, 80, 81, 82, 83, 84, 85, 86, 87, 88, 89], [0.9994, 0.002, 0.9994, 0.004588, 0.9994, 0.002168, 0.9995, 0.001192, 0.9995, 0.9996, 0.9996, 0.9995, 0.001173, 0.9904, 0.9897, 0.9901, 0.9914, 0.9931, 0.994, 0.9935, 0.992]): _vg.add([_i], _w, 'REPLACE')
_vg = ob_person.vertex_groups.new(name='l_calf')
for _i, _w in zip([67, 69, 71, 73, 75, 77, 79, 81, 82, 83, 84, 85, 86, 87, 88, 89], [1.0, 1.0, 1.0, 1.0, 1.0, 1.0, 1.0, 1.0, 1.0, 1.0, 0.9999, 0.9989, 0.999, 0.9952, 1.0, 0.9999]): _vg.add([_i], _w, 'REPLACE')
_vg = ob_person.vertex_groups.new(name='r_thigh')
for _i, _w in zip([0, 1, 2, 3, 4, 5, 6, 7, 8, 9, 10, 11, 12, 13, 14, 15, 16, 17, 18, 19, 20, 21, 23, 24, 25, 26, 27, 28, 29, 30, 31, 32, 33, 34, 35, 36, 37, 38, 39, 40, 41, 42, 43, 44, 45, 46, 47, 48, 49, 50, 51, 52, 53, 54, 55, 56, 57, 58, 59, 61, 62, 63, 64, 65, 66, 67, 68, 69, 70, 71, 72, 73, 74, 75, 76, 77, 78, 79, 80, 81, 82, 83, 84, 85, 86, 87, 88, 89, 90, 91, 92, 93, 94, 95, 96, 97, 98, 99, 100, 101, 102, 103, 104, 105, 106, 107, 108, 109, 110, 111, 112, 113, 114, 116, 118, 120, 122, 124, 126, 128, 130, 131, 132, 133, 134, 135, 136, 137, 138, 139, 140, 141, 142, 143, 144, 145, 146, 147, 148, 149, 150, 151, 152, 153, 154, 155, 156, 157, 158, 159, 160, 161], [0.0, 0.0, 0.0, 0.0, 0.0, 0.0, 0.0, 0.0, 0.0, 0.0, 0.0, 0.0, 0.0, 0.0, 0.0, 0.0, 0.0, 0.0, 0.0, 0.0, 0.0, 0.0, 0.0, 0.0, 0.0, 4.305e-06, 0.0, 7.897e-05, 0.0, 0.0, 0.0, 1.568e-07, 0.0, 3.86e-09, 0.0, 9.376e-09, 0.0, 2.247e-06, 0.0, 6.332e-08, 0.0, 8.505e-06, 4.761e-07, 0.0, 4.069e-08, 1.369e-11, 2.743e-10, 0.0, 0.0, 0.0003243, 0.003089, 0.000675, 3.316e-05, 9.529e-07, 3.805e-05, 9.796e-05, 2.926e-06, 0.005433, 0.002553, 0.0003366, 2.136e-05, 9.007e-05, 1.246e-05, 0.000105, 0.0, 0.0, 0.0, 0.0, 0.0, 0.0, 0.0, 0.0, 0.0, 0.0, 0.0, 0.0, 0.0, 0.0, 0.0, 0.0, 0.0, 0.0, 0.0, 0.0, 0.0, 0.0, 0.0, 0.0, 0.9038, 0.0, 0.9413, 0.0, 0.9643, 0.0, 0.9991, 0.0, 0.997, 0.0, 0.9937, 0.0, 1.0, 0.0, 0.8807, 0.0, 0.982, 1.0, 0.9997, 1.0, 1.0, 0.9997, 1.0, 0.9811, 0.0, 0.0, 0.0, 0.0, 0.0, 0.0, 0.0, 0.0, 0.0, 0.0, 0.0, 0.0, 0.0, 0.0, 0.0, 0.0, 0.0, 0.0, 0.0, 0.0, 0.0, 0.0, 0.0, 0.0, 0.0, 0.0, 0.0, 0.0, 0.0, 0.0, 0.0, 0.0, 0.0, 0.0, 0.0, 0.0, 0.0, 0.0, 0.0, 0.0]): _vg.add([_i], _w, 'REPLACE')
_vg = ob_person.vertex_groups.new(name='r_calf')
for _i, _w in zip([42, 43, 44, 46, 47, 48, 49, 90, 91, 92, 93, 94, 95, 96, 97, 98, 99, 100, 101, 102, 103, 104, 105, 106, 107, 108, 109, 110, 111, 112, 113], [0.0, 0.0, 0.0, 0.0, 0.0, 0.0, 0.0, 1.589e-05, 1.0, 1.856e-08, 1.0, 6.809e-08, 1.0, 5.085e-05, 1.0, 1.885e-05, 1.0, 8.935e-05, 1.0, 0.001404, 1.0, 2.158e-06, 1.0, 1.0, 1.0, 1.0, 1.0, 1.0, 1.0, 0.9994, 1.0]): _vg.add([_i], _w, 'REPLACE')
_vg = ob_person.vertex_groups.new(name='r_thigh.R')
for _i, _w in zip([90, 91, 92, 93, 94, 95, 96, 97, 98, 99, 100, 101, 102, 103, 104, 105, 106, 107, 108, 109, 110, 111, 112, 113], [0.8967, 0.06636, 0.8091, 0.06914, 0.9997, 0.06886, 0.9927, 0.06919, 0.9265, 0.06655, 0.9471, 0.06433, 0.7339, 0.06345, 0.7887, 0.0641, 0.8005, 0.8892, 0.8448, 0.7009, 0.9682, 0.7086, 0.8182, 0.7167]): _vg.add([_i], _w, 'REPLACE')
_vg = ob_person.vertex_groups.new(name='r_calf.R')
for _i, _w in zip([91, 93, 95, 97, 99, 101, 103, 105, 106, 107, 108, 109, 110, 111, 112, 113], [0.9429, 0.999, 0.9959, 0.9946, 0.9185, 0.9735, 0.9836, 0.94, 0.5459, 0.2968, 0.04145, 0.2787, 0.2367, 0.1619, 0.2878, 0.1425]): _vg.add([_i], _w, 'REPLACE')
_m = ob_person.modifiers.new('Armature', 'ARMATURE')
_m.object = ob_armature
ob_armature.location = (0.0, 0.0, -0.002591)
ob_armature.rotation_euler = (1.571, -0.0, 0.0)
ob_armature.scale = (1.259, 1.259, 1.259)
ob_armature.show_in_front = True
ob_armature.lineart.crease_threshold = 0.0

# ---- collection membership
col_collection.objects.link(ob_person)
col_collection.objects.link(ob_armature)

# ---- scene / render settings (as saved in the file)
scene.frame_start = 1; scene.frame_end = 40; scene.frame_set(15)
scene.render.engine = 'BLENDER_EEVEE_NEXT'
scene.cycles.use_denoising = False
scene.cycles.samples = 128
scene.cycles.sampling_pattern = 'TABULATED_SOBOL'
scene.cycles.use_adaptive_sampling = False
scene.cycles.use_light_tree = False
scene.view_settings.view_transform = 'Filmic'
bpy.context.view_layer.update()

# ---- added for rendering (the .blend has no active camera and no usable light): camera, sun
cam_auto = bpy.data.cameras.new('AutoCamera')
cam_auto.lens = 50.0
cam_auto.sensor_width = 36.0
cam_auto.clip_end = 1000.0
ob_auto_camera = bpy.data.objects.new('AutoCamera', cam_auto)
scene.collection.objects.link(ob_auto_camera)
ob_auto_camera.location = (2.06934, -2.49135, 1.70974)
ob_auto_camera.rotation_euler = (1.09748, -7.21219e-08, 0.694738)
scene.camera = ob_auto_camera
light_auto_sun = bpy.data.lights.new('AutoSun', 'SUN')
light_auto_sun.energy = 3.0
light_auto_sun.angle = 0.0523599
ob_auto_sun = bpy.data.objects.new('AutoSun', light_auto_sun)
scene.collection.objects.link(ob_auto_sun)
ob_auto_sun.rotation_euler = (0.872665, 0.174533, 0.523599)
bpy.context.view_layer.update()
